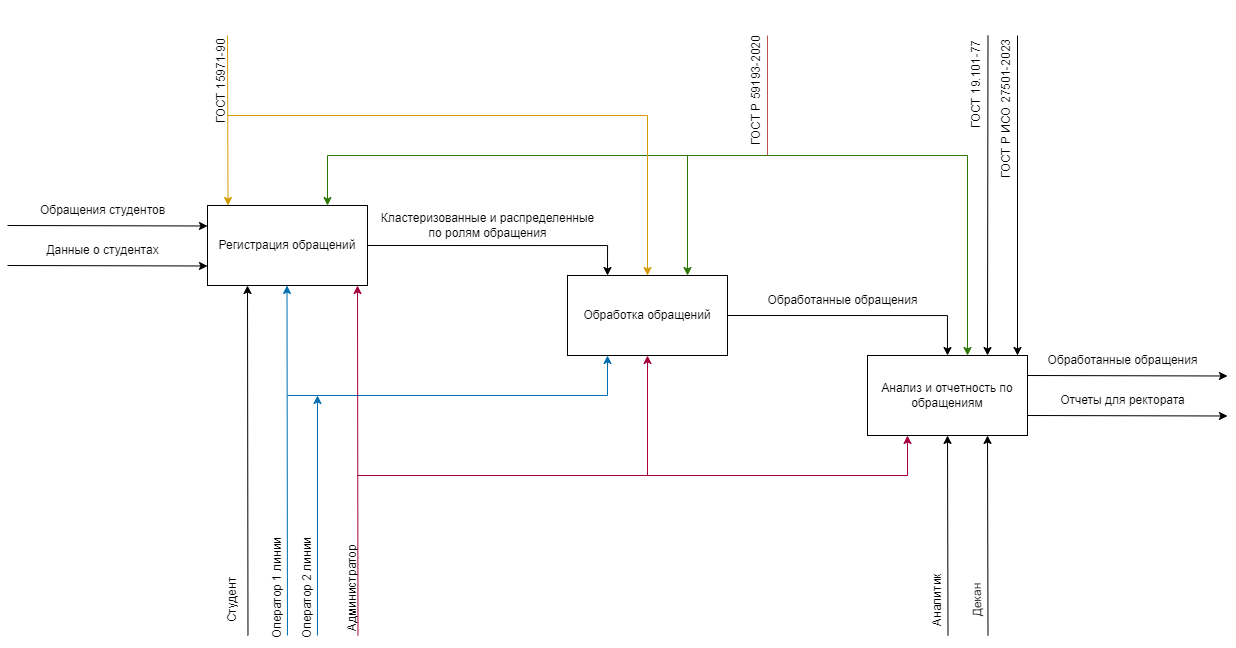

The diagram above was exported from draw.io. Its source (the exported page's mxGraphModel, read from the mxfile embedded in the PNG):
<mxGraphModel dx="1853" dy="565" grid="1" gridSize="10" guides="1" tooltips="1" connect="1" arrows="1" fold="1" page="1" pageScale="1" pageWidth="827" pageHeight="1169" math="0" shadow="0">
  <root>
    <mxCell id="0" />
    <mxCell id="1" parent="0" />
    <mxCell id="qI4EvpS3QQo5MdzgR4PZ-34" style="edgeStyle=orthogonalEdgeStyle;rounded=0;orthogonalLoop=1;jettySize=auto;html=1;exitX=1;exitY=0.5;exitDx=0;exitDy=0;entryX=0.25;entryY=0;entryDx=0;entryDy=0;" edge="1" parent="1" source="qI4EvpS3QQo5MdzgR4PZ-35" target="qI4EvpS3QQo5MdzgR4PZ-37">
      <mxGeometry relative="1" as="geometry" />
    </mxCell>
    <mxCell id="qI4EvpS3QQo5MdzgR4PZ-35" value="Регистрация обращений" style="rounded=0;whiteSpace=wrap;html=1;" vertex="1" parent="1">
      <mxGeometry x="40" y="210" width="160" height="80" as="geometry" />
    </mxCell>
    <mxCell id="qI4EvpS3QQo5MdzgR4PZ-36" style="edgeStyle=orthogonalEdgeStyle;rounded=0;orthogonalLoop=1;jettySize=auto;html=1;exitX=1;exitY=0.5;exitDx=0;exitDy=0;entryX=0.5;entryY=0;entryDx=0;entryDy=0;" edge="1" parent="1" source="qI4EvpS3QQo5MdzgR4PZ-37" target="qI4EvpS3QQo5MdzgR4PZ-38">
      <mxGeometry relative="1" as="geometry" />
    </mxCell>
    <mxCell id="qI4EvpS3QQo5MdzgR4PZ-37" value="Обработка обращений" style="rounded=0;whiteSpace=wrap;html=1;" vertex="1" parent="1">
      <mxGeometry x="400" y="280" width="160" height="80" as="geometry" />
    </mxCell>
    <mxCell id="qI4EvpS3QQo5MdzgR4PZ-38" value="Анализ и отчетность по обращениям" style="rounded=0;whiteSpace=wrap;html=1;" vertex="1" parent="1">
      <mxGeometry x="700" y="360" width="160" height="80" as="geometry" />
    </mxCell>
    <mxCell id="qI4EvpS3QQo5MdzgR4PZ-39" value="" style="endArrow=classic;html=1;rounded=0;" edge="1" parent="1">
      <mxGeometry width="50" height="50" relative="1" as="geometry">
        <mxPoint x="-160" y="230" as="sourcePoint" />
        <mxPoint x="40" y="230.5" as="targetPoint" />
      </mxGeometry>
    </mxCell>
    <mxCell id="qI4EvpS3QQo5MdzgR4PZ-40" value="" style="endArrow=classic;html=1;rounded=0;" edge="1" parent="1">
      <mxGeometry width="50" height="50" relative="1" as="geometry">
        <mxPoint x="-160" y="270" as="sourcePoint" />
        <mxPoint x="40" y="270.5" as="targetPoint" />
      </mxGeometry>
    </mxCell>
    <mxCell id="qI4EvpS3QQo5MdzgR4PZ-41" value="Обращения студентов" style="text;html=1;align=center;verticalAlign=middle;resizable=0;points=[];autosize=1;strokeColor=none;fillColor=none;" vertex="1" parent="1">
      <mxGeometry x="-140" y="200" width="150" height="30" as="geometry" />
    </mxCell>
    <mxCell id="qI4EvpS3QQo5MdzgR4PZ-42" value="Данные о студентах" style="text;html=1;align=center;verticalAlign=middle;resizable=0;points=[];autosize=1;strokeColor=none;fillColor=none;" vertex="1" parent="1">
      <mxGeometry x="-135" y="240" width="140" height="30" as="geometry" />
    </mxCell>
    <mxCell id="qI4EvpS3QQo5MdzgR4PZ-43" value="" style="endArrow=classic;html=1;rounded=0;" edge="1" parent="1">
      <mxGeometry width="50" height="50" relative="1" as="geometry">
        <mxPoint x="860" y="380" as="sourcePoint" />
        <mxPoint x="1060" y="380.5" as="targetPoint" />
      </mxGeometry>
    </mxCell>
    <mxCell id="qI4EvpS3QQo5MdzgR4PZ-44" value="Отчеты для ректората" style="text;html=1;align=center;verticalAlign=middle;resizable=0;points=[];autosize=1;strokeColor=none;fillColor=none;" vertex="1" parent="1">
      <mxGeometry x="880" y="390" width="150" height="30" as="geometry" />
    </mxCell>
    <mxCell id="qI4EvpS3QQo5MdzgR4PZ-45" value="Обработанные обращения" style="text;html=1;align=center;verticalAlign=middle;resizable=0;points=[];autosize=1;strokeColor=none;fillColor=none;" vertex="1" parent="1">
      <mxGeometry x="590" y="290" width="170" height="30" as="geometry" />
    </mxCell>
    <mxCell id="qI4EvpS3QQo5MdzgR4PZ-46" value="Кластеризованные и распределенные &lt;br&gt;по ролям обращения" style="text;html=1;align=center;verticalAlign=middle;resizable=0;points=[];autosize=1;strokeColor=none;fillColor=none;" vertex="1" parent="1">
      <mxGeometry x="200" y="210" width="240" height="40" as="geometry" />
    </mxCell>
    <mxCell id="qI4EvpS3QQo5MdzgR4PZ-47" value="Студент" style="text;html=1;align=center;verticalAlign=middle;resizable=0;points=[];autosize=1;strokeColor=none;fillColor=none;rotation=-90;" vertex="1" parent="1">
      <mxGeometry x="30" y="590" width="70" height="30" as="geometry" />
    </mxCell>
    <mxCell id="qI4EvpS3QQo5MdzgR4PZ-48" value="Оператор 1 линии" style="text;html=1;align=center;verticalAlign=middle;resizable=0;points=[];autosize=1;strokeColor=none;fillColor=none;rotation=-90;" vertex="1" parent="1">
      <mxGeometry x="50" y="578" width="120" height="30" as="geometry" />
    </mxCell>
    <mxCell id="qI4EvpS3QQo5MdzgR4PZ-49" value="Аналитик" style="text;html=1;align=center;verticalAlign=middle;resizable=0;points=[];autosize=1;strokeColor=none;fillColor=none;rotation=-90;" vertex="1" parent="1">
      <mxGeometry x="730" y="590" width="80" height="30" as="geometry" />
    </mxCell>
    <mxCell id="qI4EvpS3QQo5MdzgR4PZ-50" value="Декан" style="text;html=1;align=center;verticalAlign=middle;resizable=0;points=[];autosize=1;strokeColor=none;fillColor=none;rotation=-91;" vertex="1" parent="1">
      <mxGeometry x="780" y="590" width="60" height="30" as="geometry" />
    </mxCell>
    <mxCell id="qI4EvpS3QQo5MdzgR4PZ-51" value="Администратор" style="text;html=1;align=center;verticalAlign=middle;resizable=0;points=[];autosize=1;strokeColor=none;fillColor=none;rotation=-90;" vertex="1" parent="1">
      <mxGeometry x="130" y="578" width="110" height="30" as="geometry" />
    </mxCell>
    <mxCell id="qI4EvpS3QQo5MdzgR4PZ-52" value="" style="endArrow=classic;html=1;rounded=0;entryX=0.75;entryY=1;entryDx=0;entryDy=0;" edge="1" parent="1" target="qI4EvpS3QQo5MdzgR4PZ-38">
      <mxGeometry width="50" height="50" relative="1" as="geometry">
        <mxPoint x="820.5" y="640" as="sourcePoint" />
        <mxPoint x="820" y="450" as="targetPoint" />
      </mxGeometry>
    </mxCell>
    <mxCell id="qI4EvpS3QQo5MdzgR4PZ-53" value="" style="endArrow=classic;html=1;rounded=0;entryX=0.75;entryY=1;entryDx=0;entryDy=0;" edge="1" parent="1">
      <mxGeometry width="50" height="50" relative="1" as="geometry">
        <mxPoint x="780.5" y="640" as="sourcePoint" />
        <mxPoint x="780" y="440" as="targetPoint" />
      </mxGeometry>
    </mxCell>
    <mxCell id="qI4EvpS3QQo5MdzgR4PZ-54" value="" style="endArrow=classic;html=1;rounded=0;entryX=0.319;entryY=1.025;entryDx=0;entryDy=0;entryPerimeter=0;fillColor=#1ba1e2;strokeColor=#006EAF;" edge="1" parent="1">
      <mxGeometry width="50" height="50" relative="1" as="geometry">
        <mxPoint x="119.97999999999999" y="640" as="sourcePoint" />
        <mxPoint x="119.49999999999997" y="290" as="targetPoint" />
      </mxGeometry>
    </mxCell>
    <mxCell id="qI4EvpS3QQo5MdzgR4PZ-55" value="" style="endArrow=classic;html=1;rounded=0;fillColor=#1ba1e2;strokeColor=#006EAF;" edge="1" parent="1">
      <mxGeometry width="50" height="50" relative="1" as="geometry">
        <mxPoint x="120" y="400" as="sourcePoint" />
        <mxPoint x="440" y="360" as="targetPoint" />
        <Array as="points">
          <mxPoint x="440" y="400" />
        </Array>
      </mxGeometry>
    </mxCell>
    <mxCell id="qI4EvpS3QQo5MdzgR4PZ-56" value="" style="endArrow=classic;html=1;rounded=0;entryX=0.319;entryY=1.025;entryDx=0;entryDy=0;entryPerimeter=0;" edge="1" parent="1">
      <mxGeometry width="50" height="50" relative="1" as="geometry">
        <mxPoint x="80.47999999999999" y="640" as="sourcePoint" />
        <mxPoint x="79.99999999999997" y="290" as="targetPoint" />
      </mxGeometry>
    </mxCell>
    <mxCell id="qI4EvpS3QQo5MdzgR4PZ-57" value="" style="endArrow=classic;html=1;rounded=0;entryX=0.319;entryY=1.025;entryDx=0;entryDy=0;entryPerimeter=0;fillColor=#d80073;strokeColor=#A50040;" edge="1" parent="1">
      <mxGeometry width="50" height="50" relative="1" as="geometry">
        <mxPoint x="190.48000000000002" y="640" as="sourcePoint" />
        <mxPoint x="190" y="290" as="targetPoint" />
      </mxGeometry>
    </mxCell>
    <mxCell id="qI4EvpS3QQo5MdzgR4PZ-58" value="" style="endArrow=classic;html=1;rounded=0;entryX=0.5;entryY=1;entryDx=0;entryDy=0;fillColor=#d80073;strokeColor=#A50040;" edge="1" parent="1" target="qI4EvpS3QQo5MdzgR4PZ-37">
      <mxGeometry width="50" height="50" relative="1" as="geometry">
        <mxPoint x="190" y="480" as="sourcePoint" />
        <mxPoint x="480" y="400" as="targetPoint" />
        <Array as="points">
          <mxPoint x="480" y="480" />
        </Array>
      </mxGeometry>
    </mxCell>
    <mxCell id="qI4EvpS3QQo5MdzgR4PZ-59" value="" style="endArrow=classic;html=1;rounded=0;entryX=0.25;entryY=1;entryDx=0;entryDy=0;fillColor=#d80073;strokeColor=#A50040;" edge="1" parent="1" target="qI4EvpS3QQo5MdzgR4PZ-38">
      <mxGeometry width="50" height="50" relative="1" as="geometry">
        <mxPoint x="480" y="480" as="sourcePoint" />
        <mxPoint x="530" y="430" as="targetPoint" />
        <Array as="points">
          <mxPoint x="740" y="480" />
        </Array>
      </mxGeometry>
    </mxCell>
    <mxCell id="qI4EvpS3QQo5MdzgR4PZ-60" value="" style="endArrow=classic;html=1;rounded=0;" edge="1" parent="1">
      <mxGeometry width="50" height="50" relative="1" as="geometry">
        <mxPoint x="860" y="420" as="sourcePoint" />
        <mxPoint x="1060" y="420.5" as="targetPoint" />
      </mxGeometry>
    </mxCell>
    <mxCell id="qI4EvpS3QQo5MdzgR4PZ-61" value="Обработанные обращения" style="text;html=1;align=center;verticalAlign=middle;resizable=0;points=[];autosize=1;strokeColor=none;fillColor=none;" vertex="1" parent="1">
      <mxGeometry x="870" y="350" width="170" height="30" as="geometry" />
    </mxCell>
    <mxCell id="qI4EvpS3QQo5MdzgR4PZ-62" value="ГОСТ 15971-90" style="text;whiteSpace=wrap;html=1;rotation=-90;" vertex="1" parent="1">
      <mxGeometry y="50" width="120" height="40" as="geometry" />
    </mxCell>
    <mxCell id="qI4EvpS3QQo5MdzgR4PZ-63" value="" style="endArrow=classic;html=1;rounded=0;fillColor=#ffe6cc;strokeColor=#d79b00;" edge="1" parent="1">
      <mxGeometry width="50" height="50" relative="1" as="geometry">
        <mxPoint x="60" y="40" as="sourcePoint" />
        <mxPoint x="60.5" y="210" as="targetPoint" />
      </mxGeometry>
    </mxCell>
    <mxCell id="qI4EvpS3QQo5MdzgR4PZ-64" value="ГОСТ 19.101-77" style="text;whiteSpace=wrap;html=1;rotation=-90;" vertex="1" parent="1">
      <mxGeometry x="750" y="50" width="130" height="40" as="geometry" />
    </mxCell>
    <mxCell id="qI4EvpS3QQo5MdzgR4PZ-65" value="ГОСТ Р ИСО 27501-2023" style="text;whiteSpace=wrap;html=1;rotation=-90;" vertex="1" parent="1">
      <mxGeometry x="760" y="80" width="170" height="40" as="geometry" />
    </mxCell>
    <mxCell id="qI4EvpS3QQo5MdzgR4PZ-66" value="" style="endArrow=classic;html=1;rounded=0;entryX=0.319;entryY=1.025;entryDx=0;entryDy=0;entryPerimeter=0;" edge="1" parent="1">
      <mxGeometry width="50" height="50" relative="1" as="geometry">
        <mxPoint x="850" y="40" as="sourcePoint" />
        <mxPoint x="850" y="360" as="targetPoint" />
      </mxGeometry>
    </mxCell>
    <mxCell id="qI4EvpS3QQo5MdzgR4PZ-67" value="" style="endArrow=classic;html=1;rounded=0;entryX=0.319;entryY=1.025;entryDx=0;entryDy=0;entryPerimeter=0;" edge="1" parent="1">
      <mxGeometry width="50" height="50" relative="1" as="geometry">
        <mxPoint x="820.5" y="40" as="sourcePoint" />
        <mxPoint x="820" y="360" as="targetPoint" />
      </mxGeometry>
    </mxCell>
    <mxCell id="qI4EvpS3QQo5MdzgR4PZ-68" value="&amp;nbsp;ГОСТ Р 59193-2020" style="text;whiteSpace=wrap;html=1;rotation=-90;" vertex="1" parent="1">
      <mxGeometry x="520" y="60" width="150" height="40" as="geometry" />
    </mxCell>
    <mxCell id="qI4EvpS3QQo5MdzgR4PZ-69" value="" style="endArrow=classic;html=1;rounded=0;fillColor=#60a917;strokeColor=#2D7600;" edge="1" parent="1">
      <mxGeometry width="50" height="50" relative="1" as="geometry">
        <mxPoint x="800" y="160" as="sourcePoint" />
        <mxPoint x="800" y="360" as="targetPoint" />
      </mxGeometry>
    </mxCell>
    <mxCell id="qI4EvpS3QQo5MdzgR4PZ-70" value="" style="endArrow=classic;html=1;rounded=0;entryX=0.75;entryY=0;entryDx=0;entryDy=0;fillColor=#60a917;strokeColor=#2D7600;" edge="1" parent="1" target="qI4EvpS3QQo5MdzgR4PZ-37">
      <mxGeometry width="50" height="50" relative="1" as="geometry">
        <mxPoint x="520" y="160" as="sourcePoint" />
        <mxPoint x="490" y="230" as="targetPoint" />
      </mxGeometry>
    </mxCell>
    <mxCell id="qI4EvpS3QQo5MdzgR4PZ-71" value="" style="endArrow=classic;html=1;rounded=0;fillColor=#60a917;strokeColor=#2D7600;" edge="1" parent="1">
      <mxGeometry width="50" height="50" relative="1" as="geometry">
        <mxPoint x="160" y="160" as="sourcePoint" />
        <mxPoint x="160" y="210" as="targetPoint" />
      </mxGeometry>
    </mxCell>
    <mxCell id="qI4EvpS3QQo5MdzgR4PZ-72" value="" style="endArrow=none;html=1;rounded=0;fillColor=#60a917;strokeColor=#2D7600;" edge="1" parent="1">
      <mxGeometry width="50" height="50" relative="1" as="geometry">
        <mxPoint x="160" y="160" as="sourcePoint" />
        <mxPoint x="800" y="160" as="targetPoint" />
      </mxGeometry>
    </mxCell>
    <mxCell id="qI4EvpS3QQo5MdzgR4PZ-73" value="" style="endArrow=none;html=1;rounded=0;fillColor=#f8cecc;strokeColor=#b85450;" edge="1" parent="1">
      <mxGeometry width="50" height="50" relative="1" as="geometry">
        <mxPoint x="600" y="160" as="sourcePoint" />
        <mxPoint x="600" y="40" as="targetPoint" />
      </mxGeometry>
    </mxCell>
    <mxCell id="qI4EvpS3QQo5MdzgR4PZ-74" value="" style="endArrow=classic;html=1;rounded=0;entryX=0.5;entryY=0;entryDx=0;entryDy=0;fillColor=#ffe6cc;strokeColor=#d79b00;" edge="1" parent="1" target="qI4EvpS3QQo5MdzgR4PZ-37">
      <mxGeometry width="50" height="50" relative="1" as="geometry">
        <mxPoint x="60" y="120" as="sourcePoint" />
        <mxPoint x="270" y="50" as="targetPoint" />
        <Array as="points">
          <mxPoint x="480" y="120" />
        </Array>
      </mxGeometry>
    </mxCell>
    <mxCell id="qI4EvpS3QQo5MdzgR4PZ-75" value="" style="endArrow=classic;html=1;rounded=0;fillColor=#1ba1e2;strokeColor=#006EAF;" edge="1" parent="1">
      <mxGeometry width="50" height="50" relative="1" as="geometry">
        <mxPoint x="150" y="640" as="sourcePoint" />
        <mxPoint x="150" y="400" as="targetPoint" />
      </mxGeometry>
    </mxCell>
    <mxCell id="qI4EvpS3QQo5MdzgR4PZ-76" value="Оператор 2 линии" style="text;html=1;align=center;verticalAlign=middle;resizable=0;points=[];autosize=1;strokeColor=none;fillColor=none;rotation=-90;" vertex="1" parent="1">
      <mxGeometry x="80" y="578" width="120" height="30" as="geometry" />
    </mxCell>
  </root>
</mxGraphModel>